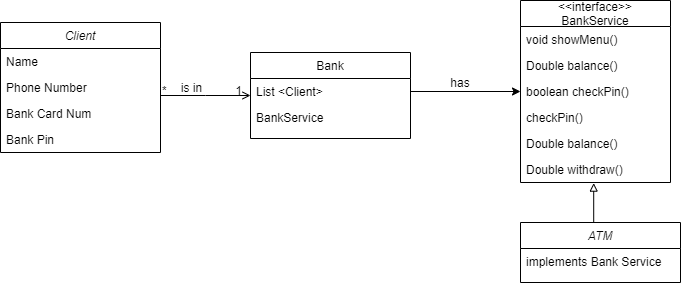

The diagram above was exported from draw.io. Its source (the exported page's mxGraphModel, read from the mxfile embedded in the PNG):
<mxGraphModel dx="1038" dy="580" grid="1" gridSize="10" guides="1" tooltips="1" connect="1" arrows="1" fold="1" page="1" pageScale="1" pageWidth="827" pageHeight="1169" math="0" shadow="0">
  <root>
    <mxCell id="WIyWlLk6GJQsqaUBKTNV-0" />
    <mxCell id="WIyWlLk6GJQsqaUBKTNV-1" parent="WIyWlLk6GJQsqaUBKTNV-0" />
    <mxCell id="zkfFHV4jXpPFQw0GAbJ--0" value="Client" style="swimlane;fontStyle=2;align=center;verticalAlign=top;childLayout=stackLayout;horizontal=1;startSize=26;horizontalStack=0;resizeParent=1;resizeLast=0;collapsible=1;marginBottom=0;rounded=0;shadow=0;strokeWidth=1;" parent="WIyWlLk6GJQsqaUBKTNV-1" vertex="1">
      <mxGeometry x="60" y="140" width="160" height="130" as="geometry">
        <mxRectangle x="230" y="140" width="160" height="26" as="alternateBounds" />
      </mxGeometry>
    </mxCell>
    <mxCell id="zkfFHV4jXpPFQw0GAbJ--1" value="Name" style="text;align=left;verticalAlign=top;spacingLeft=4;spacingRight=4;overflow=hidden;rotatable=0;points=[[0,0.5],[1,0.5]];portConstraint=eastwest;" parent="zkfFHV4jXpPFQw0GAbJ--0" vertex="1">
      <mxGeometry y="26" width="160" height="26" as="geometry" />
    </mxCell>
    <mxCell id="zkfFHV4jXpPFQw0GAbJ--2" value="Phone Number" style="text;align=left;verticalAlign=top;spacingLeft=4;spacingRight=4;overflow=hidden;rotatable=0;points=[[0,0.5],[1,0.5]];portConstraint=eastwest;rounded=0;shadow=0;html=0;" parent="zkfFHV4jXpPFQw0GAbJ--0" vertex="1">
      <mxGeometry y="52" width="160" height="26" as="geometry" />
    </mxCell>
    <mxCell id="zkfFHV4jXpPFQw0GAbJ--3" value="Bank Card Num" style="text;align=left;verticalAlign=top;spacingLeft=4;spacingRight=4;overflow=hidden;rotatable=0;points=[[0,0.5],[1,0.5]];portConstraint=eastwest;rounded=0;shadow=0;html=0;" parent="zkfFHV4jXpPFQw0GAbJ--0" vertex="1">
      <mxGeometry y="78" width="160" height="26" as="geometry" />
    </mxCell>
    <mxCell id="zkfFHV4jXpPFQw0GAbJ--5" value="Bank Pin" style="text;align=left;verticalAlign=top;spacingLeft=4;spacingRight=4;overflow=hidden;rotatable=0;points=[[0,0.5],[1,0.5]];portConstraint=eastwest;" parent="zkfFHV4jXpPFQw0GAbJ--0" vertex="1">
      <mxGeometry y="104" width="160" height="26" as="geometry" />
    </mxCell>
    <mxCell id="zkfFHV4jXpPFQw0GAbJ--17" value="Bank" style="swimlane;fontStyle=0;align=center;verticalAlign=top;childLayout=stackLayout;horizontal=1;startSize=26;horizontalStack=0;resizeParent=1;resizeLast=0;collapsible=1;marginBottom=0;rounded=0;shadow=0;strokeWidth=1;" parent="WIyWlLk6GJQsqaUBKTNV-1" vertex="1">
      <mxGeometry x="310" y="170" width="160" height="86" as="geometry">
        <mxRectangle x="550" y="140" width="160" height="26" as="alternateBounds" />
      </mxGeometry>
    </mxCell>
    <mxCell id="zkfFHV4jXpPFQw0GAbJ--18" value="List &lt;Client&gt;" style="text;align=left;verticalAlign=top;spacingLeft=4;spacingRight=4;overflow=hidden;rotatable=0;points=[[0,0.5],[1,0.5]];portConstraint=eastwest;" parent="zkfFHV4jXpPFQw0GAbJ--17" vertex="1">
      <mxGeometry y="26" width="160" height="26" as="geometry" />
    </mxCell>
    <mxCell id="r_sYlSdAR88MkR0zU697-9" value="BankService" style="text;align=left;verticalAlign=top;spacingLeft=4;spacingRight=4;overflow=hidden;rotatable=0;points=[[0,0.5],[1,0.5]];portConstraint=eastwest;" vertex="1" parent="zkfFHV4jXpPFQw0GAbJ--17">
      <mxGeometry y="52" width="160" height="26" as="geometry" />
    </mxCell>
    <mxCell id="zkfFHV4jXpPFQw0GAbJ--26" value="" style="endArrow=open;shadow=0;strokeWidth=1;rounded=0;endFill=1;edgeStyle=elbowEdgeStyle;elbow=vertical;" parent="WIyWlLk6GJQsqaUBKTNV-1" source="zkfFHV4jXpPFQw0GAbJ--0" target="zkfFHV4jXpPFQw0GAbJ--17" edge="1">
      <mxGeometry x="0.5" y="41" relative="1" as="geometry">
        <mxPoint x="380" y="192" as="sourcePoint" />
        <mxPoint x="540" y="192" as="targetPoint" />
        <mxPoint x="-40" y="32" as="offset" />
      </mxGeometry>
    </mxCell>
    <mxCell id="zkfFHV4jXpPFQw0GAbJ--27" value="*" style="resizable=0;align=left;verticalAlign=bottom;labelBackgroundColor=none;fontSize=12;" parent="zkfFHV4jXpPFQw0GAbJ--26" connectable="0" vertex="1">
      <mxGeometry x="-1" relative="1" as="geometry">
        <mxPoint y="4" as="offset" />
      </mxGeometry>
    </mxCell>
    <mxCell id="zkfFHV4jXpPFQw0GAbJ--28" value="1" style="resizable=0;align=right;verticalAlign=bottom;labelBackgroundColor=none;fontSize=12;" parent="zkfFHV4jXpPFQw0GAbJ--26" connectable="0" vertex="1">
      <mxGeometry x="1" relative="1" as="geometry">
        <mxPoint x="-7" y="4" as="offset" />
      </mxGeometry>
    </mxCell>
    <mxCell id="zkfFHV4jXpPFQw0GAbJ--29" value="is in" style="text;html=1;resizable=0;points=[];;align=center;verticalAlign=middle;labelBackgroundColor=none;rounded=0;shadow=0;strokeWidth=1;fontSize=12;" parent="zkfFHV4jXpPFQw0GAbJ--26" vertex="1" connectable="0">
      <mxGeometry x="0.5" y="49" relative="1" as="geometry">
        <mxPoint x="-38" y="40" as="offset" />
      </mxGeometry>
    </mxCell>
    <mxCell id="r_sYlSdAR88MkR0zU697-2" value="&lt;&lt;interface&gt;&gt;&#10;BankService" style="swimlane;fontStyle=0;childLayout=stackLayout;horizontal=1;startSize=26;fillColor=none;horizontalStack=0;resizeParent=1;resizeParentMax=0;resizeLast=0;collapsible=1;marginBottom=0;" vertex="1" parent="WIyWlLk6GJQsqaUBKTNV-1">
      <mxGeometry x="580" y="118" width="150" height="182" as="geometry" />
    </mxCell>
    <mxCell id="r_sYlSdAR88MkR0zU697-3" value="void showMenu()" style="text;strokeColor=none;fillColor=none;align=left;verticalAlign=top;spacingLeft=4;spacingRight=4;overflow=hidden;rotatable=0;points=[[0,0.5],[1,0.5]];portConstraint=eastwest;" vertex="1" parent="r_sYlSdAR88MkR0zU697-2">
      <mxGeometry y="26" width="150" height="26" as="geometry" />
    </mxCell>
    <mxCell id="r_sYlSdAR88MkR0zU697-5" value="Double balance()&#10;" style="text;strokeColor=none;fillColor=none;align=left;verticalAlign=top;spacingLeft=4;spacingRight=4;overflow=hidden;rotatable=0;points=[[0,0.5],[1,0.5]];portConstraint=eastwest;" vertex="1" parent="r_sYlSdAR88MkR0zU697-2">
      <mxGeometry y="52" width="150" height="26" as="geometry" />
    </mxCell>
    <mxCell id="r_sYlSdAR88MkR0zU697-6" value="boolean checkPin()&#10;" style="text;strokeColor=none;fillColor=none;align=left;verticalAlign=top;spacingLeft=4;spacingRight=4;overflow=hidden;rotatable=0;points=[[0,0.5],[1,0.5]];portConstraint=eastwest;" vertex="1" parent="r_sYlSdAR88MkR0zU697-2">
      <mxGeometry y="78" width="150" height="26" as="geometry" />
    </mxCell>
    <mxCell id="r_sYlSdAR88MkR0zU697-7" value="checkPin()&#10;" style="text;strokeColor=none;fillColor=none;align=left;verticalAlign=top;spacingLeft=4;spacingRight=4;overflow=hidden;rotatable=0;points=[[0,0.5],[1,0.5]];portConstraint=eastwest;" vertex="1" parent="r_sYlSdAR88MkR0zU697-2">
      <mxGeometry y="104" width="150" height="26" as="geometry" />
    </mxCell>
    <mxCell id="r_sYlSdAR88MkR0zU697-16" value="Double balance()&#10;" style="text;strokeColor=none;fillColor=none;align=left;verticalAlign=top;spacingLeft=4;spacingRight=4;overflow=hidden;rotatable=0;points=[[0,0.5],[1,0.5]];portConstraint=eastwest;" vertex="1" parent="r_sYlSdAR88MkR0zU697-2">
      <mxGeometry y="130" width="150" height="26" as="geometry" />
    </mxCell>
    <mxCell id="r_sYlSdAR88MkR0zU697-17" value="Double withdraw()&#10;" style="text;strokeColor=none;fillColor=none;align=left;verticalAlign=top;spacingLeft=4;spacingRight=4;overflow=hidden;rotatable=0;points=[[0,0.5],[1,0.5]];portConstraint=eastwest;" vertex="1" parent="r_sYlSdAR88MkR0zU697-2">
      <mxGeometry y="156" width="150" height="26" as="geometry" />
    </mxCell>
    <mxCell id="r_sYlSdAR88MkR0zU697-14" style="edgeStyle=orthogonalEdgeStyle;rounded=0;orthogonalLoop=1;jettySize=auto;html=1;exitX=1;exitY=0.5;exitDx=0;exitDy=0;endArrow=classic;endFill=1;" edge="1" parent="WIyWlLk6GJQsqaUBKTNV-1" source="zkfFHV4jXpPFQw0GAbJ--18" target="r_sYlSdAR88MkR0zU697-2">
      <mxGeometry relative="1" as="geometry" />
    </mxCell>
    <mxCell id="r_sYlSdAR88MkR0zU697-15" value="has" style="text;html=1;strokeColor=none;fillColor=none;align=center;verticalAlign=middle;whiteSpace=wrap;rounded=0;" vertex="1" parent="WIyWlLk6GJQsqaUBKTNV-1">
      <mxGeometry x="500" y="190" width="40" height="20" as="geometry" />
    </mxCell>
    <mxCell id="r_sYlSdAR88MkR0zU697-24" style="edgeStyle=orthogonalEdgeStyle;rounded=0;orthogonalLoop=1;jettySize=auto;html=1;exitX=0.5;exitY=0;exitDx=0;exitDy=0;entryX=0.488;entryY=1.023;entryDx=0;entryDy=0;entryPerimeter=0;endArrow=block;endFill=0;" edge="1" parent="WIyWlLk6GJQsqaUBKTNV-1" source="r_sYlSdAR88MkR0zU697-19" target="r_sYlSdAR88MkR0zU697-17">
      <mxGeometry relative="1" as="geometry" />
    </mxCell>
    <mxCell id="r_sYlSdAR88MkR0zU697-19" value="ATM" style="swimlane;fontStyle=2;align=center;verticalAlign=top;childLayout=stackLayout;horizontal=1;startSize=26;horizontalStack=0;resizeParent=1;resizeLast=0;collapsible=1;marginBottom=0;rounded=0;shadow=0;strokeWidth=1;" vertex="1" parent="WIyWlLk6GJQsqaUBKTNV-1">
      <mxGeometry x="580" y="340" width="160" height="60" as="geometry">
        <mxRectangle x="230" y="140" width="160" height="26" as="alternateBounds" />
      </mxGeometry>
    </mxCell>
    <mxCell id="r_sYlSdAR88MkR0zU697-20" value="implements Bank Service" style="text;align=left;verticalAlign=top;spacingLeft=4;spacingRight=4;overflow=hidden;rotatable=0;points=[[0,0.5],[1,0.5]];portConstraint=eastwest;" vertex="1" parent="r_sYlSdAR88MkR0zU697-19">
      <mxGeometry y="26" width="160" height="26" as="geometry" />
    </mxCell>
  </root>
</mxGraphModel>